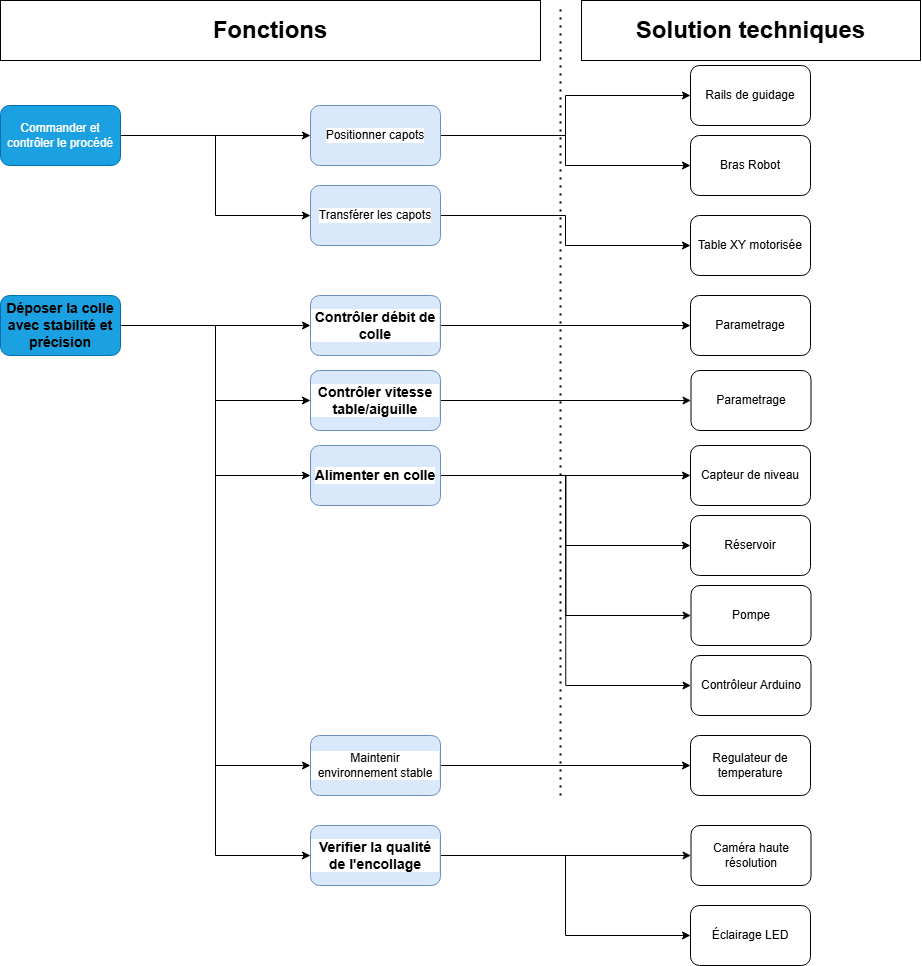

The diagram above was exported from draw.io. Its source (the exported page's mxGraphModel, read from the mxfile embedded in the PNG):
<mxGraphModel dx="1793" dy="953" grid="1" gridSize="10" guides="1" tooltips="1" connect="1" arrows="1" fold="1" page="1" pageScale="1" pageWidth="827" pageHeight="1169" math="0" shadow="0">
  <root>
    <mxCell id="0" />
    <mxCell id="1" parent="0" />
    <mxCell id="Xr2quWgWzoAM4Jd-oPhX-37" style="edgeStyle=orthogonalEdgeStyle;rounded=0;orthogonalLoop=1;jettySize=auto;html=1;entryX=0;entryY=0.5;entryDx=0;entryDy=0;" edge="1" parent="1" source="Xr2quWgWzoAM4Jd-oPhX-1" target="Xr2quWgWzoAM4Jd-oPhX-2">
      <mxGeometry relative="1" as="geometry" />
    </mxCell>
    <mxCell id="Xr2quWgWzoAM4Jd-oPhX-45" style="edgeStyle=orthogonalEdgeStyle;rounded=0;orthogonalLoop=1;jettySize=auto;html=1;entryX=0;entryY=0.5;entryDx=0;entryDy=0;" edge="1" parent="1" source="Xr2quWgWzoAM4Jd-oPhX-1" target="Xr2quWgWzoAM4Jd-oPhX-5">
      <mxGeometry relative="1" as="geometry" />
    </mxCell>
    <mxCell id="Xr2quWgWzoAM4Jd-oPhX-46" style="edgeStyle=orthogonalEdgeStyle;rounded=0;orthogonalLoop=1;jettySize=auto;html=1;entryX=0;entryY=0.5;entryDx=0;entryDy=0;" edge="1" parent="1" source="Xr2quWgWzoAM4Jd-oPhX-1" target="Xr2quWgWzoAM4Jd-oPhX-14">
      <mxGeometry relative="1" as="geometry" />
    </mxCell>
    <mxCell id="Xr2quWgWzoAM4Jd-oPhX-47" style="edgeStyle=orthogonalEdgeStyle;rounded=0;orthogonalLoop=1;jettySize=auto;html=1;entryX=0;entryY=0.5;entryDx=0;entryDy=0;" edge="1" parent="1" source="Xr2quWgWzoAM4Jd-oPhX-1" target="Xr2quWgWzoAM4Jd-oPhX-6">
      <mxGeometry relative="1" as="geometry" />
    </mxCell>
    <mxCell id="Xr2quWgWzoAM4Jd-oPhX-77" style="edgeStyle=orthogonalEdgeStyle;rounded=0;orthogonalLoop=1;jettySize=auto;html=1;entryX=0;entryY=0.5;entryDx=0;entryDy=0;" edge="1" parent="1" source="Xr2quWgWzoAM4Jd-oPhX-1" target="Xr2quWgWzoAM4Jd-oPhX-76">
      <mxGeometry relative="1" as="geometry" />
    </mxCell>
    <mxCell id="Xr2quWgWzoAM4Jd-oPhX-1" value="&lt;span style=&quot;color: rgb(0, 0, 0); font-family: Arial, sans-serif; font-size: 14px; font-weight: 700;&quot;&gt;Déposer la colle avec stabilité et précision&lt;/span&gt;" style="rounded=1;whiteSpace=wrap;html=1;fillColor=#1ba1e2;fontColor=#ffffff;strokeColor=#006EAF;" vertex="1" parent="1">
      <mxGeometry x="120" y="450" width="120" height="60" as="geometry" />
    </mxCell>
    <mxCell id="Xr2quWgWzoAM4Jd-oPhX-65" style="edgeStyle=orthogonalEdgeStyle;rounded=0;orthogonalLoop=1;jettySize=auto;html=1;entryX=0;entryY=0.5;entryDx=0;entryDy=0;" edge="1" parent="1" source="Xr2quWgWzoAM4Jd-oPhX-2" target="Xr2quWgWzoAM4Jd-oPhX-64">
      <mxGeometry relative="1" as="geometry" />
    </mxCell>
    <mxCell id="Xr2quWgWzoAM4Jd-oPhX-71" style="edgeStyle=orthogonalEdgeStyle;rounded=0;orthogonalLoop=1;jettySize=auto;html=1;entryX=0;entryY=0.5;entryDx=0;entryDy=0;" edge="1" parent="1" source="Xr2quWgWzoAM4Jd-oPhX-2" target="Xr2quWgWzoAM4Jd-oPhX-70">
      <mxGeometry relative="1" as="geometry" />
    </mxCell>
    <mxCell id="Xr2quWgWzoAM4Jd-oPhX-73" style="edgeStyle=orthogonalEdgeStyle;rounded=0;orthogonalLoop=1;jettySize=auto;html=1;entryX=0;entryY=0.5;entryDx=0;entryDy=0;" edge="1" parent="1" source="Xr2quWgWzoAM4Jd-oPhX-2" target="Xr2quWgWzoAM4Jd-oPhX-72">
      <mxGeometry relative="1" as="geometry" />
    </mxCell>
    <mxCell id="Xr2quWgWzoAM4Jd-oPhX-75" style="edgeStyle=orthogonalEdgeStyle;rounded=0;orthogonalLoop=1;jettySize=auto;html=1;entryX=0;entryY=0.5;entryDx=0;entryDy=0;" edge="1" parent="1" source="Xr2quWgWzoAM4Jd-oPhX-2" target="Xr2quWgWzoAM4Jd-oPhX-74">
      <mxGeometry relative="1" as="geometry" />
    </mxCell>
    <mxCell id="Xr2quWgWzoAM4Jd-oPhX-2" value="&lt;span style=&quot;font-family: Arial, sans-serif; font-size: 14px; font-weight: 700;&quot;&gt;Alimenter en colle&lt;/span&gt;" style="rounded=1;whiteSpace=wrap;html=1;labelBackgroundColor=default;labelBorderColor=none;textShadow=0;fillColor=#dae8fc;strokeColor=#6c8ebf;" vertex="1" parent="1">
      <mxGeometry x="430" y="600" width="130" height="60" as="geometry" />
    </mxCell>
    <mxCell id="Xr2quWgWzoAM4Jd-oPhX-54" style="edgeStyle=orthogonalEdgeStyle;rounded=0;orthogonalLoop=1;jettySize=auto;html=1;entryX=0;entryY=0.5;entryDx=0;entryDy=0;" edge="1" parent="1" source="Xr2quWgWzoAM4Jd-oPhX-3" target="Xr2quWgWzoAM4Jd-oPhX-19">
      <mxGeometry relative="1" as="geometry" />
    </mxCell>
    <mxCell id="Xr2quWgWzoAM4Jd-oPhX-3" value="&lt;div&gt;Transférer les capots&lt;/div&gt;" style="rounded=1;whiteSpace=wrap;html=1;labelBackgroundColor=default;labelBorderColor=none;textShadow=0;fillColor=#dae8fc;strokeColor=#6c8ebf;" vertex="1" parent="1">
      <mxGeometry x="430" y="340" width="130" height="60" as="geometry" />
    </mxCell>
    <mxCell id="Xr2quWgWzoAM4Jd-oPhX-61" style="edgeStyle=orthogonalEdgeStyle;rounded=0;orthogonalLoop=1;jettySize=auto;html=1;entryX=0;entryY=0.5;entryDx=0;entryDy=0;" edge="1" parent="1" source="Xr2quWgWzoAM4Jd-oPhX-5" target="Xr2quWgWzoAM4Jd-oPhX-60">
      <mxGeometry relative="1" as="geometry" />
    </mxCell>
    <mxCell id="Xr2quWgWzoAM4Jd-oPhX-5" value="&lt;span style=&quot;font-family: Arial, sans-serif; font-size: 14px; font-weight: 700;&quot;&gt;Contrôler débit de colle&lt;/span&gt;" style="rounded=1;whiteSpace=wrap;html=1;labelBackgroundColor=default;labelBorderColor=none;textShadow=0;fillColor=#dae8fc;strokeColor=#6c8ebf;" vertex="1" parent="1">
      <mxGeometry x="430" y="450" width="130" height="60" as="geometry" />
    </mxCell>
    <mxCell id="Xr2quWgWzoAM4Jd-oPhX-63" style="edgeStyle=orthogonalEdgeStyle;rounded=0;orthogonalLoop=1;jettySize=auto;html=1;entryX=0;entryY=0.5;entryDx=0;entryDy=0;" edge="1" parent="1" source="Xr2quWgWzoAM4Jd-oPhX-6" target="Xr2quWgWzoAM4Jd-oPhX-62">
      <mxGeometry relative="1" as="geometry" />
    </mxCell>
    <mxCell id="Xr2quWgWzoAM4Jd-oPhX-6" value="&lt;span style=&quot;font-family: Arial, sans-serif; font-size: 14px; font-weight: 700;&quot;&gt;Contrôler vitesse table/aiguille&lt;/span&gt;" style="rounded=1;whiteSpace=wrap;html=1;labelBackgroundColor=default;labelBorderColor=none;textShadow=0;fillColor=#dae8fc;strokeColor=#6c8ebf;" vertex="1" parent="1">
      <mxGeometry x="430" y="525" width="130" height="60" as="geometry" />
    </mxCell>
    <mxCell id="Xr2quWgWzoAM4Jd-oPhX-40" style="edgeStyle=orthogonalEdgeStyle;rounded=0;orthogonalLoop=1;jettySize=auto;html=1;entryX=0;entryY=0.5;entryDx=0;entryDy=0;exitX=1;exitY=0.5;exitDx=0;exitDy=0;" edge="1" parent="1" source="Xr2quWgWzoAM4Jd-oPhX-43" target="Xr2quWgWzoAM4Jd-oPhX-13">
      <mxGeometry relative="1" as="geometry">
        <mxPoint x="230" y="290" as="sourcePoint" />
      </mxGeometry>
    </mxCell>
    <mxCell id="Xr2quWgWzoAM4Jd-oPhX-69" style="edgeStyle=orthogonalEdgeStyle;rounded=0;orthogonalLoop=1;jettySize=auto;html=1;entryX=0;entryY=0.5;entryDx=0;entryDy=0;" edge="1" parent="1" source="Xr2quWgWzoAM4Jd-oPhX-13" target="Xr2quWgWzoAM4Jd-oPhX-68">
      <mxGeometry relative="1" as="geometry" />
    </mxCell>
    <mxCell id="Xr2quWgWzoAM4Jd-oPhX-83" style="edgeStyle=orthogonalEdgeStyle;rounded=0;orthogonalLoop=1;jettySize=auto;html=1;entryX=0;entryY=0.5;entryDx=0;entryDy=0;" edge="1" parent="1" source="Xr2quWgWzoAM4Jd-oPhX-13" target="Xr2quWgWzoAM4Jd-oPhX-82">
      <mxGeometry relative="1" as="geometry" />
    </mxCell>
    <mxCell id="Xr2quWgWzoAM4Jd-oPhX-13" value="Positionner capots" style="rounded=1;whiteSpace=wrap;html=1;labelBackgroundColor=default;labelBorderColor=none;textShadow=0;fillColor=#dae8fc;strokeColor=#6c8ebf;" vertex="1" parent="1">
      <mxGeometry x="430" y="260" width="130" height="60" as="geometry" />
    </mxCell>
    <mxCell id="Xr2quWgWzoAM4Jd-oPhX-67" style="edgeStyle=orthogonalEdgeStyle;rounded=0;orthogonalLoop=1;jettySize=auto;html=1;entryX=0;entryY=0.5;entryDx=0;entryDy=0;" edge="1" parent="1" source="Xr2quWgWzoAM4Jd-oPhX-14" target="Xr2quWgWzoAM4Jd-oPhX-66">
      <mxGeometry relative="1" as="geometry" />
    </mxCell>
    <mxCell id="Xr2quWgWzoAM4Jd-oPhX-14" value="Maintenir environnement stable" style="rounded=1;whiteSpace=wrap;html=1;labelBackgroundColor=default;labelBorderColor=none;textShadow=0;fillColor=#dae8fc;strokeColor=#6c8ebf;" vertex="1" parent="1">
      <mxGeometry x="430" y="890" width="130" height="60" as="geometry" />
    </mxCell>
    <mxCell id="Xr2quWgWzoAM4Jd-oPhX-19" value="Table XY motorisée" style="rounded=1;whiteSpace=wrap;html=1;" vertex="1" parent="1">
      <mxGeometry x="810" y="370" width="120" height="60" as="geometry" />
    </mxCell>
    <mxCell id="Xr2quWgWzoAM4Jd-oPhX-44" style="edgeStyle=orthogonalEdgeStyle;rounded=0;orthogonalLoop=1;jettySize=auto;html=1;entryX=0;entryY=0.5;entryDx=0;entryDy=0;" edge="1" parent="1" source="Xr2quWgWzoAM4Jd-oPhX-43" target="Xr2quWgWzoAM4Jd-oPhX-3">
      <mxGeometry relative="1" as="geometry" />
    </mxCell>
    <mxCell id="Xr2quWgWzoAM4Jd-oPhX-43" value="&lt;span&gt;&lt;font style=&quot;color: light-dark(rgb(255, 255, 255), rgb(255, 255, 255));&quot;&gt;Commander et contrôler le procédé&lt;/font&gt;&lt;/span&gt;" style="rounded=1;whiteSpace=wrap;html=1;fillColor=#1ba1e2;fontColor=#ffffff;strokeColor=#006EAF;" vertex="1" parent="1">
      <mxGeometry x="120" y="260" width="120" height="60" as="geometry" />
    </mxCell>
    <mxCell id="Xr2quWgWzoAM4Jd-oPhX-49" value="" style="endArrow=none;dashed=1;html=1;dashPattern=1 3;strokeWidth=2;rounded=0;" edge="1" parent="1">
      <mxGeometry width="50" height="50" relative="1" as="geometry">
        <mxPoint x="680" y="950" as="sourcePoint" />
        <mxPoint x="680" y="160" as="targetPoint" />
      </mxGeometry>
    </mxCell>
    <mxCell id="Xr2quWgWzoAM4Jd-oPhX-50" value="&lt;h1&gt;&lt;br&gt;&lt;/h1&gt;" style="text;html=1;align=center;verticalAlign=middle;whiteSpace=wrap;rounded=0;" vertex="1" parent="1">
      <mxGeometry x="740" y="170" width="270" height="30" as="geometry" />
    </mxCell>
    <mxCell id="Xr2quWgWzoAM4Jd-oPhX-55" value="&lt;h1&gt;&lt;b&gt;Fonctions&lt;/b&gt;&lt;/h1&gt;" style="rounded=0;whiteSpace=wrap;html=1;" vertex="1" parent="1">
      <mxGeometry x="120" y="155" width="540" height="60" as="geometry" />
    </mxCell>
    <mxCell id="Xr2quWgWzoAM4Jd-oPhX-56" value="&lt;h1&gt;&lt;b&gt;Solution techniques&lt;/b&gt;&lt;/h1&gt;" style="rounded=0;whiteSpace=wrap;html=1;" vertex="1" parent="1">
      <mxGeometry x="701" y="155" width="339" height="60" as="geometry" />
    </mxCell>
    <mxCell id="Xr2quWgWzoAM4Jd-oPhX-60" value="Parametrage" style="rounded=1;whiteSpace=wrap;html=1;" vertex="1" parent="1">
      <mxGeometry x="810" y="450" width="120" height="60" as="geometry" />
    </mxCell>
    <mxCell id="Xr2quWgWzoAM4Jd-oPhX-62" value="Parametrage" style="rounded=1;whiteSpace=wrap;html=1;" vertex="1" parent="1">
      <mxGeometry x="810.5" y="525" width="120" height="60" as="geometry" />
    </mxCell>
    <mxCell id="Xr2quWgWzoAM4Jd-oPhX-64" value="Capteur de niveau" style="rounded=1;whiteSpace=wrap;html=1;" vertex="1" parent="1">
      <mxGeometry x="810" y="600" width="120" height="60" as="geometry" />
    </mxCell>
    <mxCell id="Xr2quWgWzoAM4Jd-oPhX-66" value="Regulateur de temperature" style="rounded=1;whiteSpace=wrap;html=1;" vertex="1" parent="1">
      <mxGeometry x="810" y="890" width="120" height="60" as="geometry" />
    </mxCell>
    <mxCell id="Xr2quWgWzoAM4Jd-oPhX-68" value="Bras Robot" style="rounded=1;whiteSpace=wrap;html=1;" vertex="1" parent="1">
      <mxGeometry x="810" y="290" width="120" height="60" as="geometry" />
    </mxCell>
    <mxCell id="Xr2quWgWzoAM4Jd-oPhX-70" value="Réservoir " style="rounded=1;whiteSpace=wrap;html=1;" vertex="1" parent="1">
      <mxGeometry x="810" y="670" width="120" height="60" as="geometry" />
    </mxCell>
    <mxCell id="Xr2quWgWzoAM4Jd-oPhX-72" value="Pompe" style="rounded=1;whiteSpace=wrap;html=1;" vertex="1" parent="1">
      <mxGeometry x="810.5" y="740" width="120" height="60" as="geometry" />
    </mxCell>
    <mxCell id="Xr2quWgWzoAM4Jd-oPhX-74" value="Contrôleur Arduino" style="rounded=1;whiteSpace=wrap;html=1;" vertex="1" parent="1">
      <mxGeometry x="810.5" y="810" width="120" height="60" as="geometry" />
    </mxCell>
    <mxCell id="Xr2quWgWzoAM4Jd-oPhX-79" style="edgeStyle=orthogonalEdgeStyle;rounded=0;orthogonalLoop=1;jettySize=auto;html=1;" edge="1" parent="1" source="Xr2quWgWzoAM4Jd-oPhX-76" target="Xr2quWgWzoAM4Jd-oPhX-78">
      <mxGeometry relative="1" as="geometry" />
    </mxCell>
    <mxCell id="Xr2quWgWzoAM4Jd-oPhX-81" style="edgeStyle=orthogonalEdgeStyle;rounded=0;orthogonalLoop=1;jettySize=auto;html=1;entryX=0;entryY=0.5;entryDx=0;entryDy=0;" edge="1" parent="1" source="Xr2quWgWzoAM4Jd-oPhX-76" target="Xr2quWgWzoAM4Jd-oPhX-80">
      <mxGeometry relative="1" as="geometry" />
    </mxCell>
    <mxCell id="Xr2quWgWzoAM4Jd-oPhX-76" value="&lt;span style=&quot;font-family: Arial, sans-serif; font-size: 14px; font-weight: 700;&quot;&gt;Verifier la qualité de l'encollage&lt;/span&gt;" style="rounded=1;whiteSpace=wrap;html=1;labelBackgroundColor=default;labelBorderColor=none;textShadow=0;fillColor=#dae8fc;strokeColor=#6c8ebf;" vertex="1" parent="1">
      <mxGeometry x="430" y="980" width="130" height="60" as="geometry" />
    </mxCell>
    <mxCell id="Xr2quWgWzoAM4Jd-oPhX-78" value="Caméra haute résolution" style="rounded=1;whiteSpace=wrap;html=1;" vertex="1" parent="1">
      <mxGeometry x="810.5" y="980" width="120" height="60" as="geometry" />
    </mxCell>
    <mxCell id="Xr2quWgWzoAM4Jd-oPhX-80" value="Éclairage LED" style="rounded=1;whiteSpace=wrap;html=1;" vertex="1" parent="1">
      <mxGeometry x="810" y="1060" width="120" height="60" as="geometry" />
    </mxCell>
    <mxCell id="Xr2quWgWzoAM4Jd-oPhX-82" value="Rails de guidage" style="rounded=1;whiteSpace=wrap;html=1;" vertex="1" parent="1">
      <mxGeometry x="810" y="220" width="120" height="60" as="geometry" />
    </mxCell>
  </root>
</mxGraphModel>